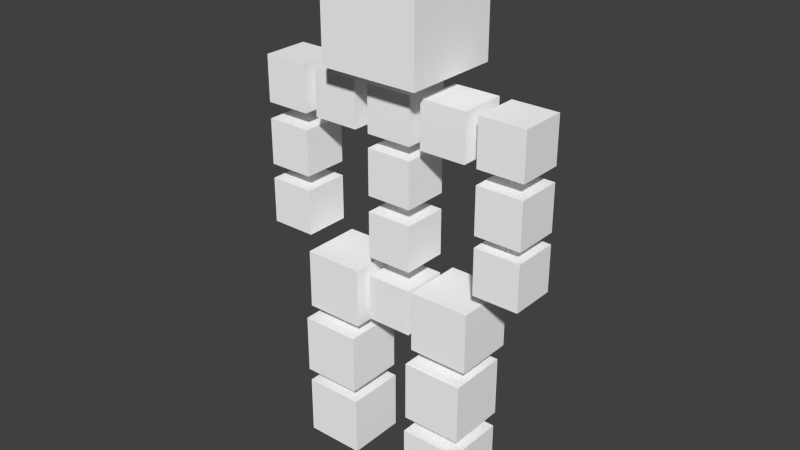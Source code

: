 # Source: Figur_anhalten.blend  (saved by Blender 2.75.0; exported with 4.5.12 LTS)
import bpy
from mathutils import Matrix  # noqa: F401  (used for matrix-valued properties, if any)

bpy.ops.wm.read_factory_settings(use_empty=True)
scene = bpy.context.scene
scene.name = 'Scene'

# ---- collections
col_collection_1 = bpy.data.collections.new('Collection 1'); scene.collection.children.link(col_collection_1)
col_collection_2 = bpy.data.collections.new('Collection 2'); scene.collection.children.link(col_collection_2)
col_collection_2.hide_render = True
col_collection_2.hide_viewport = True

# ---- materials (node trees are filled in below, after node groups)
mat_wei = bpy.data.materials.new('Weiß')
mat_wei.alpha_threshold = 0.0
mat_wei.use_transparent_shadow = False
mat_wei.diffuse_color = (1.0, 1.0, 1.0, 1.0)
mat_wei.roughness = 0.5

# ---- material node trees

# ---- world
world_world = bpy.data.worlds.new('World'); scene.world = world_world
world_world.color = (0.05088, 0.05088, 0.05088)
world_world.use_sun_shadow = False
world_world.sun_shadow_jitter_overblur = 0.0
world_world.cycles.sampling_method = 'MANUAL'
world_world.cycles.sample_map_resolution = 256

# ---- meshes
me_cube_003 = bpy.data.meshes.new('Cube.003')
me_cube_003.from_pydata([(-1.2, 1.2, -1.2), (-1.2, 1.2, 1.2), (1.2, -1.2, -1.2), (1.2, -1.2, 1.2), (1.2, 1.2, -1.2), (1.2, 1.2, 1.2), (-1.2, -1.2, -1.2), (-1.2, -1.2, 1.2)], [], [(1, 5, 4, 0), (5, 3, 2, 4), (3, 7, 6, 2), (6, 0, 4, 2), (3, 5, 1, 7), (7, 1, 0, 6)])
me_cube_003.materials.append(mat_wei)
me_cube_003.use_remesh_preserve_volume = False
me_cube_003.use_remesh_preserve_attributes = False
me_cube_003.use_mirror_vertex_groups = False
me_cube_003.update()
me_cube_002 = bpy.data.meshes.new('Cube.002')
me_cube_002.from_pydata([(-1.2, 1.2, -1.2), (-1.2, 1.2, 1.2), (1.2, -1.2, -1.2), (1.2, -1.2, 1.2), (1.2, 1.2, -1.2), (1.2, 1.2, 1.2), (-1.2, -1.2, -1.2), (-1.2, -1.2, 1.2)], [], [(1, 5, 4, 0), (5, 3, 2, 4), (3, 7, 6, 2), (6, 0, 4, 2), (3, 5, 1, 7), (7, 1, 0, 6)])
me_cube_002.materials.append(mat_wei)
me_cube_002.use_remesh_preserve_volume = False
me_cube_002.use_remesh_preserve_attributes = False
me_cube_002.use_mirror_vertex_groups = False
me_cube_002.update()
me_cube_001 = bpy.data.meshes.new('Cube.001')
me_cube_001.from_pydata([(-1.2, 1.2, -1.2), (-1.2, 1.2, 1.2), (1.2, -1.2, -1.2), (1.2, -1.2, 1.2), (1.2, 1.2, -1.2), (1.2, 1.2, 1.2), (-1.2, -1.2, -1.2), (-1.2, -1.2, 1.2)], [], [(1, 5, 4, 0), (5, 3, 2, 4), (3, 7, 6, 2), (6, 0, 4, 2), (3, 5, 1, 7), (7, 1, 0, 6)])
me_cube_001.materials.append(mat_wei)
me_cube_001.use_remesh_preserve_volume = False
me_cube_001.use_remesh_preserve_attributes = False
me_cube_001.use_mirror_vertex_groups = False
me_cube_001.update()
me_cube_044 = bpy.data.meshes.new('Cube.044')
me_cube_044.from_pydata([(-1.2, -1.2, -1.2), (-1.2, -1.2, 1.2), (-1.2, 1.2, -1.2), (-1.2, 1.2, 1.2), (1.2, -1.2, -1.2), (1.2, -1.2, 1.2), (1.2, 1.2, -1.2), (1.2, 1.2, 1.2)], [], [(1, 3, 2, 0), (3, 7, 6, 2), (7, 5, 4, 6), (5, 1, 0, 4), (0, 2, 6, 4), (5, 7, 3, 1)])
me_cube_044.materials.append(mat_wei)
me_cube_044.use_remesh_preserve_volume = False
me_cube_044.use_remesh_preserve_attributes = False
me_cube_044.use_mirror_vertex_groups = False
me_cube_044.update()
me_cube_043 = bpy.data.meshes.new('Cube.043')
me_cube_043.from_pydata([(-1.2, 1.2, -1.2), (-1.2, 1.2, 1.2), (1.2, -1.2, -1.2), (1.2, -1.2, 1.2), (1.2, 1.2, -1.2), (1.2, 1.2, 1.2), (-1.2, -1.2, -1.2), (-1.2, -1.2, 1.2)], [], [(1, 5, 4, 0), (5, 3, 2, 4), (3, 7, 6, 2), (6, 0, 4, 2), (3, 5, 1, 7), (7, 1, 0, 6)])
me_cube_043.materials.append(mat_wei)
me_cube_043.use_remesh_preserve_volume = False
me_cube_043.use_remesh_preserve_attributes = False
me_cube_043.use_mirror_vertex_groups = False
me_cube_043.update()
me_cube_042 = bpy.data.meshes.new('Cube.042')
me_cube_042.from_pydata([(-1.2, 1.2, -1.2), (-1.2, 1.2, 1.2), (1.2, -1.2, -1.2), (1.2, -1.2, 1.2), (1.2, 1.2, -1.2), (1.2, 1.2, 1.2), (-1.2, -1.2, -1.2), (-1.2, -1.2, 1.2)], [], [(1, 5, 4, 0), (5, 3, 2, 4), (3, 7, 6, 2), (6, 0, 4, 2), (3, 5, 1, 7), (7, 1, 0, 6)])
me_cube_042.materials.append(mat_wei)
me_cube_042.use_remesh_preserve_volume = False
me_cube_042.use_remesh_preserve_attributes = False
me_cube_042.use_mirror_vertex_groups = False
me_cube_042.update()
me_cube_038 = bpy.data.meshes.new('Cube.038')
me_cube_038.from_pydata([(-1.2, 1.2, -1.2), (-1.2, 1.2, 1.2), (1.2, -1.2, -1.2), (1.2, -1.2, 1.2), (1.2, 1.2, -1.2), (1.2, 1.2, 1.2), (-1.2, -1.2, -1.2), (-1.2, -1.2, 1.2)], [], [(1, 5, 4, 0), (5, 3, 2, 4), (3, 7, 6, 2), (6, 0, 4, 2), (3, 5, 1, 7), (7, 1, 0, 6)])
me_cube_038.materials.append(mat_wei)
me_cube_038.use_remesh_preserve_volume = False
me_cube_038.use_remesh_preserve_attributes = False
me_cube_038.use_mirror_vertex_groups = False
me_cube_038.update()
me_cube_037 = bpy.data.meshes.new('Cube.037')
me_cube_037.from_pydata([(-1.2, 1.2, -1.2), (-1.2, 1.2, 1.2), (1.2, -1.2, -1.2), (1.2, -1.2, 1.2), (1.2, 1.2, -1.2), (1.2, 1.2, 1.2), (-1.2, -1.2, -1.2), (-1.2, -1.2, 1.2)], [], [(1, 5, 4, 0), (5, 3, 2, 4), (3, 7, 6, 2), (6, 0, 4, 2), (3, 5, 1, 7), (7, 1, 0, 6)])
me_cube_037.materials.append(mat_wei)
me_cube_037.use_remesh_preserve_volume = False
me_cube_037.use_remesh_preserve_attributes = False
me_cube_037.use_mirror_vertex_groups = False
me_cube_037.update()
me_cube_035 = bpy.data.meshes.new('Cube.035')
me_cube_035.from_pydata([(-1.2, 1.2, -1.2), (-1.2, 1.2, 1.2), (1.2, -1.2, -1.2), (1.2, -1.2, 1.2), (1.2, 1.2, -1.2), (1.2, 1.2, 1.2), (-1.2, -1.2, -1.2), (-1.2, -1.2, 1.2)], [], [(1, 5, 4, 0), (5, 3, 2, 4), (3, 7, 6, 2), (6, 0, 4, 2), (3, 5, 1, 7), (7, 1, 0, 6)])
me_cube_035.materials.append(mat_wei)
me_cube_035.use_remesh_preserve_volume = False
me_cube_035.use_remesh_preserve_attributes = False
me_cube_035.use_mirror_vertex_groups = False
me_cube_035.update()
me_cube_034 = bpy.data.meshes.new('Cube.034')
me_cube_034.from_pydata([(-1.2, 1.2, -1.2), (-1.2, 1.2, 1.2), (1.2, -1.2, -1.2), (1.2, -1.2, 1.2), (1.2, 1.2, -1.2), (1.2, 1.2, 1.2), (-1.2, -1.2, -1.2), (-1.2, -1.2, 1.2)], [], [(1, 5, 4, 0), (5, 3, 2, 4), (3, 7, 6, 2), (6, 0, 4, 2), (3, 5, 1, 7), (7, 1, 0, 6)])
me_cube_034.materials.append(mat_wei)
me_cube_034.use_remesh_preserve_volume = False
me_cube_034.use_remesh_preserve_attributes = False
me_cube_034.use_mirror_vertex_groups = False
me_cube_034.update()
me_cube_031 = bpy.data.meshes.new('Cube.031')
me_cube_031.from_pydata([(-1.2, 1.2, -1.2), (-1.2, 1.2, 1.2), (1.2, -1.2, -1.2), (1.2, -1.2, 1.2), (1.2, 1.2, -1.2), (1.2, 1.2, 1.2), (-1.2, -1.2, -1.2), (-1.2, -1.2, 1.2)], [], [(1, 5, 4, 0), (5, 3, 2, 4), (3, 7, 6, 2), (6, 0, 4, 2), (3, 5, 1, 7), (7, 1, 0, 6)])
me_cube_031.materials.append(mat_wei)
me_cube_031.use_remesh_preserve_volume = False
me_cube_031.use_remesh_preserve_attributes = False
me_cube_031.use_mirror_vertex_groups = False
me_cube_031.update()
me_cube_030 = bpy.data.meshes.new('Cube.030')
me_cube_030.from_pydata([(-1.2, 1.2, -1.2), (-1.2, 1.2, 1.2), (1.2, -1.2, -1.2), (1.2, -1.2, 1.2), (1.2, 1.2, -1.2), (1.2, 1.2, 1.2), (-1.2, -1.2, -1.2), (-1.2, -1.2, 1.2)], [], [(1, 5, 4, 0), (5, 3, 2, 4), (3, 7, 6, 2), (6, 0, 4, 2), (3, 5, 1, 7), (7, 1, 0, 6)])
me_cube_030.materials.append(mat_wei)
me_cube_030.use_remesh_preserve_volume = False
me_cube_030.use_remesh_preserve_attributes = False
me_cube_030.use_mirror_vertex_groups = False
me_cube_030.update()
me_cube_029 = bpy.data.meshes.new('Cube.029')
me_cube_029.from_pydata([(-1.2, 1.2, -1.2), (-1.2, 1.2, 1.2), (1.2, -1.2, -1.2), (1.2, -1.2, 1.2), (1.2, 1.2, -1.2), (1.2, 1.2, 1.2), (-1.2, -1.2, -1.2), (-1.2, -1.2, 1.2)], [], [(1, 5, 4, 0), (5, 3, 2, 4), (3, 7, 6, 2), (6, 0, 4, 2), (3, 5, 1, 7), (7, 1, 0, 6)])
me_cube_029.materials.append(mat_wei)
me_cube_029.use_remesh_preserve_volume = False
me_cube_029.use_remesh_preserve_attributes = False
me_cube_029.use_mirror_vertex_groups = False
me_cube_029.update()
me_cube_013 = bpy.data.meshes.new('Cube.013')
me_cube_013.from_pydata([(-1.2, -1.2, -1.2), (-1.2, -1.2, 1.2), (-1.2, 1.2, -1.2), (-1.2, 1.2, 1.2), (1.2, -1.2, -1.2), (1.2, -1.2, 1.2), (1.2, 1.2, -1.2), (1.2, 1.2, 1.2)], [], [(1, 3, 2, 0), (3, 7, 6, 2), (7, 5, 4, 6), (5, 1, 0, 4), (0, 2, 6, 4), (5, 7, 3, 1)])
me_cube_013.materials.append(mat_wei)
me_cube_013.use_remesh_preserve_volume = False
me_cube_013.use_remesh_preserve_attributes = False
me_cube_013.use_mirror_vertex_groups = False
me_cube_013.update()
me_cube_011 = bpy.data.meshes.new('Cube.011')
me_cube_011.from_pydata([(-1.2, -1.2, -1.2), (-1.2, -1.2, 1.2), (-1.2, 1.2, -1.2), (-1.2, 1.2, 1.2), (1.2, -1.2, -1.2), (1.2, -1.2, 1.2), (1.2, 1.2, -1.2), (1.2, 1.2, 1.2)], [], [(1, 3, 2, 0), (3, 7, 6, 2), (7, 5, 4, 6), (5, 1, 0, 4), (0, 2, 6, 4), (5, 7, 3, 1)])
me_cube_011.materials.append(mat_wei)
me_cube_011.use_remesh_preserve_volume = False
me_cube_011.use_remesh_preserve_attributes = False
me_cube_011.use_mirror_vertex_groups = False
me_cube_011.update()
me_cube_010 = bpy.data.meshes.new('Cube.010')
me_cube_010.from_pydata([(-1.2, -1.2, -1.2), (-1.2, -1.2, 1.2), (-1.2, 1.2, -1.2), (-1.2, 1.2, 1.2), (1.2, -1.2, -1.2), (1.2, -1.2, 1.2), (1.2, 1.2, -1.2), (1.2, 1.2, 1.2)], [], [(1, 3, 2, 0), (3, 7, 6, 2), (7, 5, 4, 6), (5, 1, 0, 4), (0, 2, 6, 4), (5, 7, 3, 1)])
me_cube_010.materials.append(mat_wei)
me_cube_010.use_remesh_preserve_volume = False
me_cube_010.use_remesh_preserve_attributes = False
me_cube_010.use_mirror_vertex_groups = False
me_cube_010.update()
me_cube_009 = bpy.data.meshes.new('Cube.009')
me_cube_009.from_pydata([(-1.2, -1.2, -1.2), (-1.2, -1.2, 1.2), (-1.2, 1.2, -1.2), (-1.2, 1.2, 1.2), (1.2, -1.2, -1.2), (1.2, -1.2, 1.2), (1.2, 1.2, -1.2), (1.2, 1.2, 1.2)], [], [(1, 3, 2, 0), (3, 7, 6, 2), (7, 5, 4, 6), (5, 1, 0, 4), (0, 2, 6, 4), (5, 7, 3, 1)])
me_cube_009.materials.append(mat_wei)
me_cube_009.use_remesh_preserve_volume = False
me_cube_009.use_remesh_preserve_attributes = False
me_cube_009.use_mirror_vertex_groups = False
me_cube_009.update()
me_cube_008 = bpy.data.meshes.new('Cube.008')
me_cube_008.from_pydata([(-1.2, -1.2, -1.2), (-1.2, -1.2, 1.2), (-1.2, 1.2, -1.2), (-1.2, 1.2, 1.2), (1.2, -1.2, -1.2), (1.2, -1.2, 1.2), (1.2, 1.2, -1.2), (1.2, 1.2, 1.2)], [], [(1, 3, 2, 0), (3, 7, 6, 2), (7, 5, 4, 6), (5, 1, 0, 4), (0, 2, 6, 4), (5, 7, 3, 1)])
me_cube_008.materials.append(mat_wei)
me_cube_008.use_remesh_preserve_volume = False
me_cube_008.use_remesh_preserve_attributes = False
me_cube_008.use_mirror_vertex_groups = False
me_cube_008.update()
me_cube_007 = bpy.data.meshes.new('Cube.007')
me_cube_007.from_pydata([(-1.2, 1.2, -1.2), (-1.2, 1.2, 1.2), (1.2, -1.2, -1.2), (1.2, -1.2, 1.2), (1.2, 1.2, -1.2), (1.2, 1.2, 1.2), (-1.2, -1.2, -1.2), (-1.2, -1.2, 1.2)], [], [(1, 5, 4, 0), (5, 3, 2, 4), (3, 7, 6, 2), (6, 0, 4, 2), (3, 5, 1, 7), (7, 1, 0, 6)])
me_cube_007.materials.append(mat_wei)
me_cube_007.use_remesh_preserve_volume = False
me_cube_007.use_remesh_preserve_attributes = False
me_cube_007.use_mirror_vertex_groups = False
me_cube_007.update()
arm_armature_002 = bpy.data.armatures.new('Armature.002')  # bones are not reproduced

# ---- objects
ob_armature = bpy.data.objects.new('Armature', arm_armature_002)
ob_arm_l__1_001 = bpy.data.objects.new('Arm L. 1.001', me_cube_003)
ob_schulter_rechts_002 = bpy.data.objects.new('Schulter Rechts.002', me_cube_002)
ob_schulter_rechts_001 = bpy.data.objects.new('Schulter Rechts.001', me_cube_001)
ob_bein_r__2 = bpy.data.objects.new('Bein R. 2', me_cube_044)
ob_arm_l__3 = bpy.data.objects.new('Arm L. 3', me_cube_043)
ob_arm_r__3 = bpy.data.objects.new('Arm R. 3', me_cube_042)
ob_arm_l__1 = bpy.data.objects.new('Arm L. 1', me_cube_038)
ob_schulter_links = bpy.data.objects.new('Schulter Links', me_cube_037)
ob_schulter_rechts = bpy.data.objects.new('Schulter Rechts', me_cube_035)
ob_wirbel_1 = bpy.data.objects.new('Wirbel 1', me_cube_034)
ob_wirbel_2 = bpy.data.objects.new('Wirbel 2', me_cube_031)
ob_wirbel_3 = bpy.data.objects.new('Wirbel 3', me_cube_030)
ob_kopf = bpy.data.objects.new('Kopf', me_cube_029)
ob_bein_r__3 = bpy.data.objects.new('Bein R. 3', me_cube_013)
ob_bein_l__3 = bpy.data.objects.new('Bein L. 3', me_cube_011)
ob_bein_l__2 = bpy.data.objects.new('Bein L. 2', me_cube_010)
ob_bein_r__1 = bpy.data.objects.new('Bein R. 1', me_cube_009)
ob_bein_l__1 = bpy.data.objects.new('Bein L. 1', me_cube_008)
ob_wirbel_4 = bpy.data.objects.new('Wirbel 4', me_cube_007)

# ---- transforms, parenting, visibility, modifiers, constraints
ob_armature.location = (0.0, 0.0, 1.439)
ob_armature.lineart.crease_threshold = 0.0
ob_arm_l__1_001.parent = ob_armature
ob_arm_l__1_001.matrix_parent_inverse = Matrix(((1.0, 0.0, 0.0, -0.0), (0.0, 1.0, 0.0, -0.0), (0.0, 0.0, 1.0, -1.439), (0.0, 0.0, 0.0, 1.0)))
ob_arm_l__1_001.location = (-0.8417, 0.0, 2.303)
ob_arm_l__1_001.scale = (0.135, 0.135, 0.135)
ob_arm_l__1_001.lineart.crease_threshold = 0.0
_vg = ob_arm_l__1_001.vertex_groups.new(name='Bone')
_vg = ob_arm_l__1_001.vertex_groups.new(name='Bone.001')
_vg = ob_arm_l__1_001.vertex_groups.new(name='Bone.005')
_vg = ob_arm_l__1_001.vertex_groups.new(name='Bone.004')
_vg.add([0, 1, 2, 3, 4, 5, 6, 7], 1.0, 'REPLACE')
_vg = ob_arm_l__1_001.vertex_groups.new(name='Bone.007')
_vg = ob_arm_l__1_001.vertex_groups.new(name='Bone.008')
_m = ob_arm_l__1_001.modifiers.new('Armature', 'ARMATURE')
_m.object = ob_armature
ob_schulter_rechts_002.parent = ob_armature
ob_schulter_rechts_002.matrix_parent_inverse = Matrix(((1.0, 0.0, 0.0, -0.0), (0.0, 1.0, 0.0, -0.0), (0.0, 0.0, 1.0, -1.439), (0.0, 0.0, 0.0, 1.0)))
ob_schulter_rechts_002.location = (0.8143, 0.0, 2.316)
ob_schulter_rechts_002.scale = (0.135, 0.135, 0.135)
ob_schulter_rechts_002.lineart.crease_threshold = 0.0
_vg = ob_schulter_rechts_002.vertex_groups.new(name='Bone')
_vg = ob_schulter_rechts_002.vertex_groups.new(name='Bone.001')
_vg = ob_schulter_rechts_002.vertex_groups.new(name='Bone.005')
_vg.add([0, 1, 2, 3, 4, 5, 6, 7], 1.0, 'REPLACE')
_vg = ob_schulter_rechts_002.vertex_groups.new(name='Bone.004')
_vg = ob_schulter_rechts_002.vertex_groups.new(name='Bone.007')
_vg = ob_schulter_rechts_002.vertex_groups.new(name='Bone.008')
_m = ob_schulter_rechts_002.modifiers.new('Armature', 'ARMATURE')
_m.object = ob_armature
ob_schulter_rechts_001.parent = ob_armature
ob_schulter_rechts_001.matrix_parent_inverse = Matrix(((1.0, 0.0, 0.0, -0.0), (0.0, 1.0, 0.0, -0.0), (0.0, 0.0, 1.0, -1.439), (0.0, 0.0, 0.0, 1.0)))
ob_schulter_rechts_001.location = (0.8143, 0.0, 2.741)
ob_schulter_rechts_001.scale = (0.135, 0.135, 0.135)
ob_schulter_rechts_001.lineart.crease_threshold = 0.0
_vg = ob_schulter_rechts_001.vertex_groups.new(name='Bone')
_vg = ob_schulter_rechts_001.vertex_groups.new(name='Bone.001')
_vg = ob_schulter_rechts_001.vertex_groups.new(name='Bone.005')
_vg.add([0, 1, 2, 3, 4, 5, 6, 7], 1.0, 'REPLACE')
_vg = ob_schulter_rechts_001.vertex_groups.new(name='Bone.004')
_vg = ob_schulter_rechts_001.vertex_groups.new(name='Bone.007')
_vg = ob_schulter_rechts_001.vertex_groups.new(name='Bone.008')
_m = ob_schulter_rechts_001.modifiers.new('Armature', 'ARMATURE')
_m.object = ob_armature
ob_bein_r__2.parent = ob_armature
ob_bein_r__2.matrix_parent_inverse = Matrix(((1.0, 0.0, 0.0, -0.0), (0.0, 1.0, 0.0, -0.0), (0.0, 0.0, 1.0, -1.439), (0.0, 0.0, 0.0, 1.0)))
ob_bein_r__2.location = (0.427, -0.0455, 0.9101)
ob_bein_r__2.scale = (0.1754, 0.1754, 0.1754)
ob_bein_r__2.lineart.crease_threshold = 0.0
_vg = ob_bein_r__2.vertex_groups.new(name='Bone')
_vg = ob_bein_r__2.vertex_groups.new(name='Bone.001')
_vg = ob_bein_r__2.vertex_groups.new(name='Bone.005')
_vg = ob_bein_r__2.vertex_groups.new(name='Bone.004')
_vg = ob_bein_r__2.vertex_groups.new(name='Bone.007')
_vg.add([0, 1, 2, 3, 4, 5, 6, 7], 1.0, 'REPLACE')
_vg = ob_bein_r__2.vertex_groups.new(name='Bone.008')
_m = ob_bein_r__2.modifiers.new('Armature', 'ARMATURE')
_m.object = ob_armature
ob_arm_l__3.parent = ob_armature
ob_arm_l__3.matrix_parent_inverse = Matrix(((1.0, 0.0, 0.0, -0.0), (0.0, 1.0, 0.0, -0.0), (0.0, 0.0, 1.0, -1.439), (0.0, 0.0, 0.0, 1.0)))
ob_arm_l__3.location = (-0.8417, 0.0, 1.877)
ob_arm_l__3.scale = (0.135, 0.135, 0.135)
ob_arm_l__3.lineart.crease_threshold = 0.0
_vg = ob_arm_l__3.vertex_groups.new(name='Bone')
_vg = ob_arm_l__3.vertex_groups.new(name='Bone.001')
_vg = ob_arm_l__3.vertex_groups.new(name='Bone.005')
_vg = ob_arm_l__3.vertex_groups.new(name='Bone.004')
_vg.add([0, 1, 2, 3, 4, 5, 6, 7], 1.0, 'REPLACE')
_vg = ob_arm_l__3.vertex_groups.new(name='Bone.007')
_vg = ob_arm_l__3.vertex_groups.new(name='Bone.008')
_m = ob_arm_l__3.modifiers.new('Armature', 'ARMATURE')
_m.object = ob_armature
ob_arm_r__3.parent = ob_armature
ob_arm_r__3.matrix_parent_inverse = Matrix(((1.0, 0.0, 0.0, -0.0), (0.0, 1.0, 0.0, -0.0), (0.0, 0.0, 1.0, -1.439), (0.0, 0.0, 0.0, 1.0)))
ob_arm_r__3.location = (0.8153, 0.0, 1.914)
ob_arm_r__3.scale = (0.135, 0.135, 0.135)
ob_arm_r__3.lineart.crease_threshold = 0.0
_vg = ob_arm_r__3.vertex_groups.new(name='Bone')
_vg = ob_arm_r__3.vertex_groups.new(name='Bone.001')
_vg = ob_arm_r__3.vertex_groups.new(name='Bone.005')
_vg.add([0, 1, 2, 3, 4, 5, 6, 7], 1.0, 'REPLACE')
_vg = ob_arm_r__3.vertex_groups.new(name='Bone.004')
_vg = ob_arm_r__3.vertex_groups.new(name='Bone.007')
_vg = ob_arm_r__3.vertex_groups.new(name='Bone.008')
_m = ob_arm_r__3.modifiers.new('Armature', 'ARMATURE')
_m.object = ob_armature
ob_arm_l__1.parent = ob_armature
ob_arm_l__1.matrix_parent_inverse = Matrix(((1.0, 0.0, 0.0, -0.0), (0.0, 1.0, 0.0, -0.0), (0.0, 0.0, 1.0, -1.439), (0.0, 0.0, 0.0, 1.0)))
ob_arm_l__1.location = (-0.8417, 0.0, 2.741)
ob_arm_l__1.scale = (0.135, 0.135, 0.135)
ob_arm_l__1.lineart.crease_threshold = 0.0
_vg = ob_arm_l__1.vertex_groups.new(name='Bone')
_vg = ob_arm_l__1.vertex_groups.new(name='Bone.001')
_vg = ob_arm_l__1.vertex_groups.new(name='Bone.005')
_vg = ob_arm_l__1.vertex_groups.new(name='Bone.004')
_vg.add([0, 1, 2, 3, 4, 5, 6, 7], 1.0, 'REPLACE')
_vg = ob_arm_l__1.vertex_groups.new(name='Bone.007')
_vg = ob_arm_l__1.vertex_groups.new(name='Bone.008')
_m = ob_arm_l__1.modifiers.new('Armature', 'ARMATURE')
_m.object = ob_armature
ob_schulter_links.parent = ob_armature
ob_schulter_links.matrix_parent_inverse = Matrix(((1.0, 0.0, 0.0, -0.0), (0.0, 1.0, 0.0, -0.0), (0.0, 0.0, 1.0, -1.439), (0.0, 0.0, 0.0, 1.0)))
ob_schulter_links.location = (-0.4254, 0.0, 2.741)
ob_schulter_links.scale = (0.135, 0.135, 0.135)
ob_schulter_links.lineart.crease_threshold = 0.0
_vg = ob_schulter_links.vertex_groups.new(name='Bone')
for _i, _w in zip([0, 1, 2, 3, 4, 5, 6, 7], [0.02359, 0.05729, 0.13, 0.3778, 0.07041, 0.1294, 0.6072, 0.3928]): _vg.add([_i], _w, 'REPLACE')
_vg = ob_schulter_links.vertex_groups.new(name='Bone.001')
for _i, _w in zip([0, 1, 2, 3, 4, 5, 6, 7], [0.1248, 0.0578, 0.1302, 0.07011, 0.3782, 0.1295, 0.3928, 0.6072]): _vg.add([_i], _w, 'REPLACE')
_vg = ob_schulter_links.vertex_groups.new(name='Bone.005')
_vg = ob_schulter_links.vertex_groups.new(name='Bone.004')
for _i, _w in zip([0, 1, 2, 3, 4, 5], [0.8384, 0.8849, 0.7398, 0.5521, 0.5514, 0.7411]): _vg.add([_i], _w, 'REPLACE')
_vg = ob_schulter_links.vertex_groups.new(name='Bone.007')
_vg = ob_schulter_links.vertex_groups.new(name='Bone.008')
_m = ob_schulter_links.modifiers.new('Armature', 'ARMATURE')
_m.object = ob_armature
ob_schulter_rechts.parent = ob_armature
ob_schulter_rechts.matrix_parent_inverse = Matrix(((1.0, 0.0, 0.0, -0.0), (0.0, 1.0, 0.0, -0.0), (0.0, 0.0, 1.0, -1.439), (0.0, 0.0, 0.0, 1.0)))
ob_schulter_rechts.location = (0.4058, 0.0, 2.741)
ob_schulter_rechts.scale = (0.135, 0.135, 0.135)
ob_schulter_rechts.lineart.crease_threshold = 0.0
_vg = ob_schulter_rechts.vertex_groups.new(name='Bone')
for _i, _w in zip([0, 1, 2, 3, 4, 5], [0.1926, 0.6797, 0.1785, 0.2928, 0.213, 0.525]): _vg.add([_i], _w, 'REPLACE')
_vg = ob_schulter_rechts.vertex_groups.new(name='Bone.001')
for _i, _w in zip([0, 1, 2, 3, 4, 5], [0.6218, 0.175, 0.5264, 0.1982, 0.3157, 0.1803]): _vg.add([_i], _w, 'REPLACE')
_vg = ob_schulter_rechts.vertex_groups.new(name='Bone.005')
for _i, _w in zip([0, 1, 2, 3, 4, 5, 6, 7], [0.1856, 0.1453, 0.2951, 0.509, 0.4713, 0.2946, 1.0, 1.0]): _vg.add([_i], _w, 'REPLACE')
_vg = ob_schulter_rechts.vertex_groups.new(name='Bone.004')
_vg = ob_schulter_rechts.vertex_groups.new(name='Bone.007')
_vg = ob_schulter_rechts.vertex_groups.new(name='Bone.008')
_m = ob_schulter_rechts.modifiers.new('Armature', 'ARMATURE')
_m.object = ob_armature
ob_wirbel_1.parent = ob_armature
ob_wirbel_1.matrix_parent_inverse = Matrix(((1.0, 0.0, 0.0, -0.0), (0.0, 1.0, 0.0, -0.0), (0.0, 0.0, 1.0, -1.439), (0.0, 0.0, 0.0, 1.0)))
ob_wirbel_1.location = (0.0, 0.0, 2.741)
ob_wirbel_1.scale = (0.135, 0.135, 0.135)
ob_wirbel_1.lineart.crease_threshold = 0.0
_vg = ob_wirbel_1.vertex_groups.new(name='Bone')
for _i, _w in zip([0, 1, 2, 3, 4, 5, 6, 7], [0.8456, 0.1504, 0.8602, 0.1565, 0.8435, 0.1398, 0.7966, 0.2034]): _vg.add([_i], _w, 'REPLACE')
_vg = ob_wirbel_1.vertex_groups.new(name='Bone.001')
for _i, _w in zip([0, 1, 2, 3, 4, 5, 6, 7], [0.1544, 0.8496, 0.1398, 0.8435, 0.1565, 0.8602, 0.2034, 0.7966]): _vg.add([_i], _w, 'REPLACE')
_vg = ob_wirbel_1.vertex_groups.new(name='Bone.005')
_vg = ob_wirbel_1.vertex_groups.new(name='Bone.004')
_vg = ob_wirbel_1.vertex_groups.new(name='Bone.007')
_vg = ob_wirbel_1.vertex_groups.new(name='Bone.008')
_m = ob_wirbel_1.modifiers.new('Armature', 'ARMATURE')
_m.object = ob_armature
ob_wirbel_2.parent = ob_armature
ob_wirbel_2.matrix_parent_inverse = Matrix(((1.0, 0.0, 0.0, -0.0), (0.0, 1.0, 0.0, -0.0), (0.0, 0.0, 1.0, -1.439), (0.0, 0.0, 0.0, 1.0)))
ob_wirbel_2.location = (0.0, 0.0, 2.324)
ob_wirbel_2.scale = (0.135, 0.135, 0.135)
ob_wirbel_2.lineart.crease_threshold = 0.0
_vg = ob_wirbel_2.vertex_groups.new(name='Bone')
_vg.add([0, 1, 2, 3, 4, 5, 6, 7], 1.0, 'REPLACE')
_vg = ob_wirbel_2.vertex_groups.new(name='Bone.001')
_vg = ob_wirbel_2.vertex_groups.new(name='Bone.005')
_vg = ob_wirbel_2.vertex_groups.new(name='Bone.004')
_vg = ob_wirbel_2.vertex_groups.new(name='Bone.007')
_vg = ob_wirbel_2.vertex_groups.new(name='Bone.008')
_m = ob_wirbel_2.modifiers.new('Armature', 'ARMATURE')
_m.object = ob_armature
ob_wirbel_3.parent = ob_armature
ob_wirbel_3.matrix_parent_inverse = Matrix(((1.0, 0.0, 0.0, -0.0), (0.0, 1.0, 0.0, -0.0), (0.0, 0.0, 1.0, -1.439), (0.0, 0.0, 0.0, 1.0)))
ob_wirbel_3.location = (0.0, 0.0, 1.89)
ob_wirbel_3.scale = (0.135, 0.135, 0.135)
ob_wirbel_3.lineart.crease_threshold = 0.0
_vg = ob_wirbel_3.vertex_groups.new(name='Bone')
_vg.add([0, 1, 2, 3, 4, 5, 6, 7], 1.0, 'REPLACE')
_vg = ob_wirbel_3.vertex_groups.new(name='Bone.001')
_vg = ob_wirbel_3.vertex_groups.new(name='Bone.005')
_vg = ob_wirbel_3.vertex_groups.new(name='Bone.004')
_vg = ob_wirbel_3.vertex_groups.new(name='Bone.007')
_vg = ob_wirbel_3.vertex_groups.new(name='Bone.008')
_m = ob_wirbel_3.modifiers.new('Armature', 'ARMATURE')
_m.object = ob_armature
ob_kopf.parent = ob_armature
ob_kopf.matrix_parent_inverse = Matrix(((1.0, 0.0, 0.0, -0.0), (0.0, 1.0, 0.0, -0.0), (0.0, 0.0, 1.0, -1.439), (0.0, 0.0, 0.0, 1.0)))
ob_kopf.location = (0.0, 0.0, 3.359)
ob_kopf.scale = (0.2891, 0.2891, 0.2891)
ob_kopf.lineart.crease_threshold = 0.0
_vg = ob_kopf.vertex_groups.new(name='Bone')
_vg = ob_kopf.vertex_groups.new(name='Bone.001')
_vg.add([0, 1, 2, 3, 4, 5, 6, 7], 1.0, 'REPLACE')
_vg = ob_kopf.vertex_groups.new(name='Bone.005')
_vg = ob_kopf.vertex_groups.new(name='Bone.004')
_vg = ob_kopf.vertex_groups.new(name='Bone.007')
_vg = ob_kopf.vertex_groups.new(name='Bone.008')
_m = ob_kopf.modifiers.new('Armature', 'ARMATURE')
_m.object = ob_armature
ob_bein_r__3.parent = ob_armature
ob_bein_r__3.matrix_parent_inverse = Matrix(((1.0, 0.0, 0.0, -0.0), (0.0, 1.0, 0.0, -0.0), (0.0, 0.0, 1.0, -1.439), (0.0, 0.0, 0.0, 1.0)))
ob_bein_r__3.location = (0.4243, -0.05529, 0.3861)
ob_bein_r__3.scale = (0.1754, 0.1754, 0.1754)
ob_bein_r__3.lineart.crease_threshold = 0.0
_vg = ob_bein_r__3.vertex_groups.new(name='Bone')
_vg = ob_bein_r__3.vertex_groups.new(name='Bone.001')
_vg = ob_bein_r__3.vertex_groups.new(name='Bone.005')
_vg = ob_bein_r__3.vertex_groups.new(name='Bone.004')
_vg = ob_bein_r__3.vertex_groups.new(name='Bone.007')
_vg.add([0, 1, 2, 3, 4, 5, 6, 7], 1.0, 'REPLACE')
_vg = ob_bein_r__3.vertex_groups.new(name='Bone.008')
_m = ob_bein_r__3.modifiers.new('Armature', 'ARMATURE')
_m.object = ob_armature
ob_bein_l__3.parent = ob_armature
ob_bein_l__3.matrix_parent_inverse = Matrix(((1.0, 0.0, 0.0, -0.0), (0.0, 1.0, 0.0, -0.0), (0.0, 0.0, 1.0, -1.439), (0.0, 0.0, 0.0, 1.0)))
ob_bein_l__3.location = (-0.4465, -0.0272, 0.3883)
ob_bein_l__3.scale = (0.1754, 0.1754, 0.1754)
ob_bein_l__3.lineart.crease_threshold = 0.0
_vg = ob_bein_l__3.vertex_groups.new(name='Bone')
_vg = ob_bein_l__3.vertex_groups.new(name='Bone.001')
_vg = ob_bein_l__3.vertex_groups.new(name='Bone.005')
_vg = ob_bein_l__3.vertex_groups.new(name='Bone.004')
_vg = ob_bein_l__3.vertex_groups.new(name='Bone.007')
_vg = ob_bein_l__3.vertex_groups.new(name='Bone.008')
_vg.add([0, 1, 2, 3, 4, 5, 6, 7], 1.0, 'REPLACE')
_m = ob_bein_l__3.modifiers.new('Armature', 'ARMATURE')
_m.object = ob_armature
ob_bein_l__2.parent = ob_armature
ob_bein_l__2.matrix_parent_inverse = Matrix(((1.0, 0.0, 0.0, -0.0), (0.0, 1.0, 0.0, -0.0), (0.0, 0.0, 1.0, -1.439), (0.0, 0.0, 0.0, 1.0)))
ob_bein_l__2.location = (-0.444, -0.0455, 0.9101)
ob_bein_l__2.scale = (0.1754, 0.1754, 0.1754)
ob_bein_l__2.lineart.crease_threshold = 0.0
_vg = ob_bein_l__2.vertex_groups.new(name='Bone')
_vg = ob_bein_l__2.vertex_groups.new(name='Bone.001')
_vg = ob_bein_l__2.vertex_groups.new(name='Bone.005')
_vg = ob_bein_l__2.vertex_groups.new(name='Bone.004')
_vg = ob_bein_l__2.vertex_groups.new(name='Bone.007')
_vg = ob_bein_l__2.vertex_groups.new(name='Bone.008')
_vg.add([0, 1, 2, 3, 4, 5, 6, 7], 1.0, 'REPLACE')
_m = ob_bein_l__2.modifiers.new('Armature', 'ARMATURE')
_m.object = ob_armature
ob_bein_r__1.parent = ob_armature
ob_bein_r__1.matrix_parent_inverse = Matrix(((1.0, 0.0, 0.0, -0.0), (0.0, 1.0, 0.0, -0.0), (0.0, 0.0, 1.0, -1.439), (0.0, 0.0, 0.0, 1.0)))
ob_bein_r__1.location = (0.4372, -0.001116, 1.421)
ob_bein_r__1.scale = (0.1754, 0.1754, 0.1754)
ob_bein_r__1.lineart.crease_threshold = 0.0
_vg = ob_bein_r__1.vertex_groups.new(name='Bone')
_vg = ob_bein_r__1.vertex_groups.new(name='Bone.001')
_vg = ob_bein_r__1.vertex_groups.new(name='Bone.005')
_vg = ob_bein_r__1.vertex_groups.new(name='Bone.004')
_vg = ob_bein_r__1.vertex_groups.new(name='Bone.007')
_vg.add([0, 1, 2, 3, 4, 5, 6, 7], 1.0, 'REPLACE')
_vg = ob_bein_r__1.vertex_groups.new(name='Bone.008')
_m = ob_bein_r__1.modifiers.new('Armature', 'ARMATURE')
_m.object = ob_armature
ob_bein_l__1.parent = ob_armature
ob_bein_l__1.matrix_parent_inverse = Matrix(((1.0, 0.0, 0.0, -0.0), (0.0, 1.0, 0.0, -0.0), (0.0, 0.0, 1.0, -1.439), (0.0, 0.0, 0.0, 1.0)))
ob_bein_l__1.location = (-0.4333, -0.006651, 1.416)
ob_bein_l__1.scale = (0.1756, 0.1756, 0.1756)
ob_bein_l__1.lineart.crease_threshold = 0.0
_vg = ob_bein_l__1.vertex_groups.new(name='Bone')
_vg = ob_bein_l__1.vertex_groups.new(name='Bone.001')
_vg = ob_bein_l__1.vertex_groups.new(name='Bone.005')
_vg = ob_bein_l__1.vertex_groups.new(name='Bone.004')
_vg = ob_bein_l__1.vertex_groups.new(name='Bone.007')
_vg = ob_bein_l__1.vertex_groups.new(name='Bone.008')
_vg.add([0, 1, 2, 3, 4, 5, 6, 7], 1.0, 'REPLACE')
_m = ob_bein_l__1.modifiers.new('Armature', 'ARMATURE')
_m.object = ob_armature
ob_wirbel_4.parent = ob_armature
ob_wirbel_4.matrix_parent_inverse = Matrix(((1.0, 0.0, 0.0, -0.0), (0.0, 1.0, 0.0, -0.0), (0.0, 0.0, 1.0, -1.439), (0.0, 0.0, 0.0, 1.0)))
ob_wirbel_4.location = (0.0, 0.0, 1.429)
ob_wirbel_4.scale = (0.135, 0.135, 0.135)
ob_wirbel_4.lineart.crease_threshold = 0.0
_vg = ob_wirbel_4.vertex_groups.new(name='Bone')
_vg.add([0, 1, 2, 3, 4, 5, 6, 7], 1.0, 'REPLACE')
_vg = ob_wirbel_4.vertex_groups.new(name='Bone.001')
_vg = ob_wirbel_4.vertex_groups.new(name='Bone.005')
_vg = ob_wirbel_4.vertex_groups.new(name='Bone.004')
_vg = ob_wirbel_4.vertex_groups.new(name='Bone.007')
_vg = ob_wirbel_4.vertex_groups.new(name='Bone.008')
_m = ob_wirbel_4.modifiers.new('Armature', 'ARMATURE')
_m.object = ob_armature

# ---- collection membership
col_collection_1.objects.link(ob_armature)
col_collection_1.objects.link(ob_arm_l__1_001)
col_collection_1.objects.link(ob_schulter_rechts_002)
col_collection_1.objects.link(ob_schulter_rechts_001)
col_collection_1.objects.link(ob_bein_r__2)
col_collection_1.objects.link(ob_arm_l__3)
col_collection_1.objects.link(ob_arm_r__3)
col_collection_1.objects.link(ob_arm_l__1)
col_collection_1.objects.link(ob_schulter_links)
col_collection_1.objects.link(ob_schulter_rechts)
col_collection_1.objects.link(ob_wirbel_1)
col_collection_1.objects.link(ob_wirbel_2)
col_collection_1.objects.link(ob_wirbel_3)
col_collection_1.objects.link(ob_kopf)
col_collection_1.objects.link(ob_bein_r__3)
col_collection_1.objects.link(ob_bein_l__3)
col_collection_1.objects.link(ob_bein_l__2)
col_collection_1.objects.link(ob_bein_r__1)
col_collection_1.objects.link(ob_bein_l__1)
col_collection_1.objects.link(ob_wirbel_4)
col_collection_2.objects.link(ob_armature)

# ---- scene / render settings (as saved in the file)
scene.frame_start = 1; scene.frame_end = 20; scene.frame_set(1)
scene.render.engine = 'BLENDER_EEVEE_NEXT'
scene.render.resolution_percentage = 50
scene.render.dither_intensity = 0.0
scene.cycles.use_denoising = False
scene.cycles.samples = 10
scene.cycles.sampling_pattern = 'TABULATED_SOBOL'
scene.cycles.light_sampling_threshold = 0.0
scene.cycles.use_adaptive_sampling = False
scene.cycles.use_light_tree = False
scene.cycles.blur_glossy = 0.0
scene.cycles.pixel_filter_type = 'GAUSSIAN'
scene.cycles.sample_clamp_indirect = 0.0
scene.view_settings.view_transform = 'Standard'
bpy.context.view_layer.update()

# ---- added for rendering (the .blend has no active camera and no usable light): camera, sun
cam_auto = bpy.data.cameras.new('AutoCamera')
cam_auto.lens = 50.0
cam_auto.sensor_width = 36.0
cam_auto.clip_end = 1000.0
ob_auto_camera = bpy.data.objects.new('AutoCamera', cam_auto)
scene.collection.objects.link(ob_auto_camera)
ob_auto_camera.location = (3.98048, -4.82758, 5.15189)
ob_auto_camera.rotation_euler = (1.09748, -7.21219e-08, 0.694738)
scene.camera = ob_auto_camera
light_auto_sun = bpy.data.lights.new('AutoSun', 'SUN')
light_auto_sun.energy = 3.0
light_auto_sun.angle = 0.0523599
ob_auto_sun = bpy.data.objects.new('AutoSun', light_auto_sun)
scene.collection.objects.link(ob_auto_sun)
ob_auto_sun.rotation_euler = (0.872665, 0.174533, 0.523599)
bpy.context.view_layer.update()
